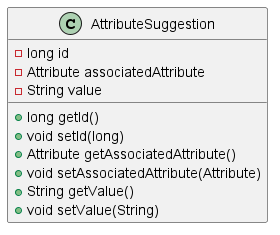

The diagram above was rendered by PlantUML. Its source (embedded in the PNG):
@startuml
class AttributeSuggestion {
- long id
- Attribute associatedAttribute
- String value
+ long getId()
+ void setId(long)
+ Attribute getAssociatedAttribute()
+ void setAssociatedAttribute(Attribute)
+ String getValue()
+ void setValue(String)
}


@enduml